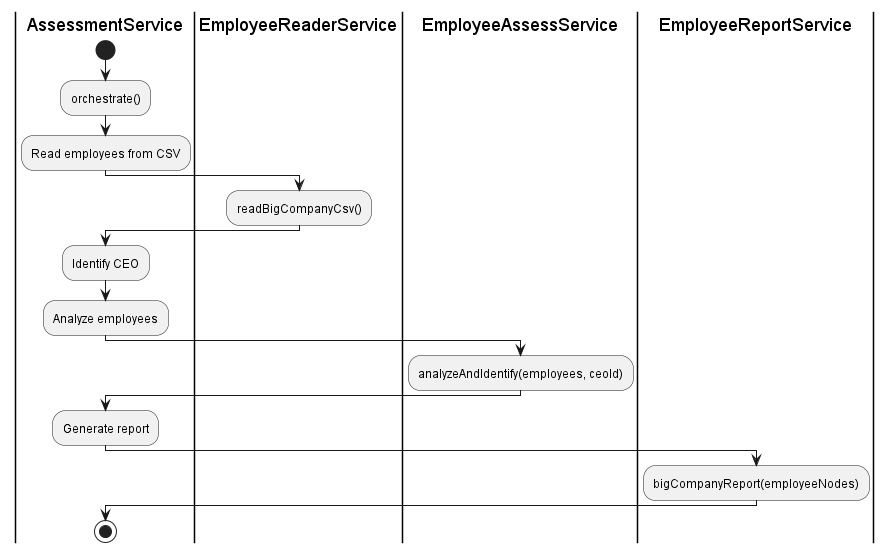

The diagram above was rendered by PlantUML. Its source (embedded in the PNG):
@startuml flowchart
|AssessmentService|
start
:orchestrate();
:Read employees from CSV;
|EmployeeReaderService|
:readBigCompanyCsv();
|AssessmentService|
:Identify CEO;
:Analyze employees;
|EmployeeAssessService|
:analyzeAndIdentify(employees, ceoId);
|AssessmentService|
:Generate report;
|EmployeeReportService|
:bigCompanyReport(employeeNodes);
|AssessmentService|
stop
@enduml